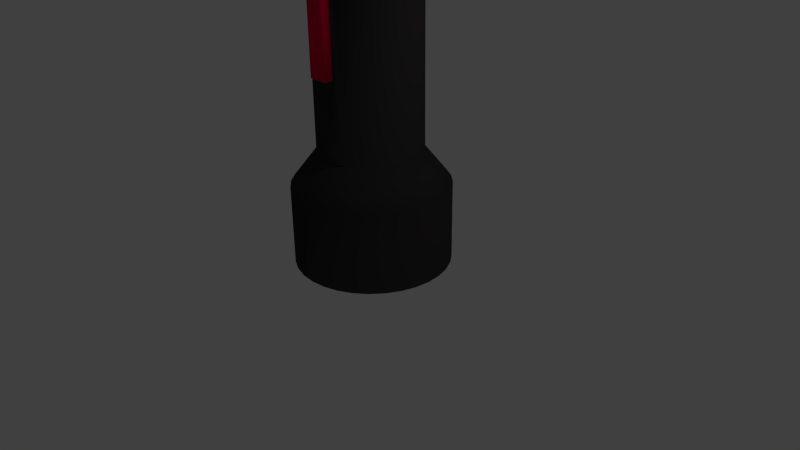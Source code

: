 # Source: flashlight.blend  (saved by Blender 2.75.0; exported with 4.5.12 LTS)
import bpy
from mathutils import Matrix  # noqa: F401  (used for matrix-valued properties, if any)

bpy.ops.wm.read_factory_settings(use_empty=True)
scene = bpy.context.scene
scene.name = 'Scene'

# ---- collections
col_collection_1 = bpy.data.collections.new('Collection 1'); scene.collection.children.link(col_collection_1)

# ---- materials (node trees are filled in below, after node groups)
mat_material_001 = bpy.data.materials.new('Material.001')
mat_material_001.alpha_threshold = 0.0
mat_material_001.use_transparent_shadow = False
mat_material_001.diffuse_color = (0.03741, 0.0335, 0.03641, 1.0)
mat_material_001.roughness = 0.5
mat_material_004 = bpy.data.materials.new('Material.004')
mat_material_004.alpha_threshold = 0.0
mat_material_004.use_transparent_shadow = False
mat_material_004.roughness = 0.5
mat_material_005 = bpy.data.materials.new('Material.005')
mat_material_005.alpha_threshold = 0.0
mat_material_005.use_transparent_shadow = False
mat_material_005.diffuse_color = (0.8, 0.0, 0.04729, 1.0)
mat_material_005.roughness = 0.5

# ---- material node trees

# ---- world
world_world = bpy.data.worlds.new('World'); scene.world = world_world
world_world.color = (0.05088, 0.05088, 0.05088)
world_world.use_sun_shadow = False
world_world.sun_shadow_jitter_overblur = 0.0
world_world.cycles.sampling_method = 'MANUAL'
world_world.cycles.sample_map_resolution = 256

# ---- cameras
cam_camera = bpy.data.cameras.new('Camera')
cam_camera.clip_end = 100.0
cam_camera.lens = 35.0
cam_camera.sensor_width = 32.0
cam_camera.sensor_height = 18.0
cam_camera.ortho_scale = 7.314
cam_camera.dof.focus_distance = 0.0
cam_camera.dof.aperture_fstop = 128.0

# ---- lights
light_lamp = bpy.data.lights.new('Lamp', 'POINT')
light_lamp.transmission_factor = 0.0
light_lamp.cutoff_distance = 30.0
light_lamp.energy = 100.0
light_lamp.shadow_buffer_clip_start = 1.001
light_lamp.shadow_soft_size = 0.1
light_lamp.shadow_maximum_resolution = 0.006
light_lamp.use_absolute_resolution = True
light_lamp.cycles.use_multiple_importance_sampling = False

# ---- meshes
me_circle = bpy.data.meshes.new('Circle')
me_circle.from_pydata([(0.0, 1.0, 0.0), (-0.1951, 0.9808, 0.0), (-0.3827, 0.9239, 0.0), (-0.5556, 0.8315, 0.0), (-0.7071, 0.7071, 0.0), (-0.8315, 0.5556, 0.0), (-0.9239, 0.3827, 0.0), (-0.9808, 0.1951, 0.0), (-1.0, 7.55e-08, 0.0), (-0.9808, -0.1951, 0.0), (-0.9239, -0.3827, 0.0), (-0.8315, -0.5556, 0.0), (-0.7071, -0.7071, 0.0), (-0.5556, -0.8315, 0.0), (-0.3827, -0.9239, 0.0), (-0.1951, -0.9808, 0.0), (3.258e-07, -1.0, 0.0), (0.1951, -0.9808, 0.0), (0.3827, -0.9239, 0.0), (0.5556, -0.8315, 0.0), (0.7071, -0.7071, 0.0), (0.8315, -0.5556, 0.0), (0.9239, -0.3827, 0.0), (0.9808, -0.1951, 0.0), (1.0, 9.656e-07, 0.0), (0.9808, 0.1951, 0.0), (0.9239, 0.3827, 0.0), (0.8315, 0.5556, 0.0), (0.7071, 0.7071, 0.0), (0.5556, 0.8315, 0.0), (0.3827, 0.9239, 0.0), (0.1951, 0.9808, 0.0), (0.0, 1.0, 0.0), (-0.1951, 0.9808, 0.0), (-0.3827, 0.9239, 0.0), (-0.5556, 0.8315, 0.0), (-0.7071, 0.7071, 0.0), (-0.8315, 0.5556, 0.0), (-0.9239, 0.3827, 0.0), (-0.9808, 0.1951, 0.0), (-1.0, 7.55e-08, 0.0), (-0.9808, -0.1951, 0.0), (-0.9239, -0.3827, 0.0), (-0.8315, -0.5556, 0.0), (-0.7071, -0.7071, 0.0), (-0.5556, -0.8315, 0.0), (-0.3827, -0.9239, 0.0), (-0.1951, -0.9808, 0.0), (3.258e-07, -1.0, 0.0), (0.1951, -0.9808, 0.0), (0.3827, -0.9239, 0.0), (0.5556, -0.8315, 0.0), (0.7071, -0.7071, 0.0), (0.8315, -0.5556, 0.0), (0.9239, -0.3827, 0.0), (0.9808, -0.1951, 0.0), (1.0, 9.656e-07, 0.0), (0.9808, 0.1951, 0.0), (0.9239, 0.3827, 0.0), (0.8315, 0.5556, 0.0), (0.7071, 0.7071, 0.0), (0.5556, 0.8315, 0.0), (0.3827, 0.9239, 0.0), (0.1951, 0.9808, 0.0), (0.0, 1.0, 0.0), (-0.1951, 0.9808, 0.0), (-0.3827, 0.9239, 0.0), (-0.5556, 0.8315, 0.0), (-0.7071, 0.7071, 0.0), (-0.8315, 0.5556, 0.0), (-0.9239, 0.3827, 0.0), (-0.9808, 0.1951, 0.0), (-1.0, 7.55e-08, 0.0), (-0.9808, -0.1951, 0.0), (-0.9239, -0.3827, 0.0), (-0.8315, -0.5556, 0.0), (-0.7071, -0.7071, 0.0), (-0.5556, -0.8315, 0.0), (-0.3827, -0.9239, 0.0), (-0.1951, -0.9808, 0.0), (3.258e-07, -1.0, 0.0), (0.1951, -0.9808, 0.0), (0.3827, -0.9239, 0.0), (0.5556, -0.8315, 0.0), (0.7071, -0.7071, 0.0), (0.8315, -0.5556, 0.0), (0.9239, -0.3827, 0.0), (0.9808, -0.1951, 0.0), (1.0, 9.656e-07, 0.0), (0.9808, 0.1951, 0.0), (0.9239, 0.3827, 0.0), (0.8315, 0.5556, 0.0), (0.7071, 0.7071, 0.0), (0.5556, 0.8315, 0.0), (0.3827, 0.9239, 0.0), (0.1951, 0.9808, 0.0), (0.0, 1.0, 0.0), (-0.1951, 0.9808, 0.0), (-0.3827, 0.9239, 0.0), (-0.5556, 0.8315, 0.0), (-0.7071, 0.7071, 0.0), (-0.8315, 0.5556, 0.0), (-0.9239, 0.3827, 0.0), (-0.9808, 0.1951, 0.0), (-1.0, 7.55e-08, 0.0), (-0.9808, -0.1951, 0.0), (-0.9239, -0.3827, 0.0), (-0.8315, -0.5556, 0.0), (-0.7071, -0.7071, 0.0), (-0.5556, -0.8315, 0.0), (-0.3827, -0.9239, 0.0), (-0.1951, -0.9808, 0.0), (3.258e-07, -1.0, 0.0), (0.1951, -0.9808, 0.0), (0.3827, -0.9239, 0.0), (0.5556, -0.8315, 0.0), (0.7071, -0.7071, 0.0), (0.8315, -0.5556, 0.0), (0.9239, -0.3827, 0.0), (0.9808, -0.1951, 0.0), (1.0, 9.656e-07, 0.0), (0.9808, 0.1951, 0.0), (0.9239, 0.3827, 0.0), (0.8315, 0.5556, 0.0), (0.7071, 0.7071, 0.0), (0.5556, 0.8315, 0.0), (0.3827, 0.9239, 0.0), (0.1951, 0.9808, 0.0), (0.0, 1.0, 0.0), (-0.1951, 0.9808, 0.0), (-0.3827, 0.9239, 0.0), (-0.5556, 0.8315, 0.0), (-0.7071, 0.7071, 0.0), (-0.8315, 0.5556, 0.0), (-0.9239, 0.3827, 0.0), (-0.9808, 0.1951, 0.0), (-1.0, 7.55e-08, 0.0), (-0.9808, -0.1951, 0.0), (-0.9239, -0.3827, 0.0), (-0.8315, -0.5556, 0.0), (-0.7071, -0.7071, 0.0), (-0.5556, -0.8315, 0.0), (-0.3827, -0.9239, 0.0), (-0.1951, -0.9808, 0.0), (3.258e-07, -1.0, 0.0), (0.1951, -0.9808, 0.0), (0.3827, -0.9239, 0.0), (0.5556, -0.8315, 0.0), (0.7071, -0.7071, 0.0), (0.8315, -0.5556, 0.0), (0.9239, -0.3827, 0.0), (0.9808, -0.1951, 0.0), (1.0, 9.656e-07, 0.0), (0.9808, 0.1951, 0.0), (0.9239, 0.3827, 0.0), (0.8315, 0.5556, 0.0), (0.7071, 0.7071, 0.0), (0.5556, 0.8315, 0.0), (0.3827, 0.9239, 0.0), (0.1951, 0.9808, 0.0), (0.1951, 0.9808, 0.0), (0.3827, 0.9239, 0.0), (0.5556, 0.8315, 0.0), (0.7071, 0.7071, 0.0), (0.8315, 0.5556, 0.0), (0.9239, 0.3827, 0.0), (0.9808, 0.1951, 0.0), (1.0, 9.656e-07, 0.0), (0.9808, -0.1951, 0.0), (0.9239, -0.3827, 0.0), (0.8315, -0.5556, 0.0), (0.7071, -0.7071, 0.0), (0.5556, -0.8315, 0.0), (0.3827, -0.9239, 0.0), (0.1951, -0.9808, 0.0), (3.258e-07, -1.0, 0.0), (-0.1951, -0.9808, 0.0), (-0.3827, -0.9239, 0.0), (-0.5556, -0.8315, 0.0), (-0.7071, -0.7071, 0.0), (-0.8315, -0.5556, 0.0), (-0.9239, -0.3827, 0.0), (-0.9808, -0.1951, 0.0), (-1.0, 7.55e-08, 0.0), (-0.9808, 0.1951, 0.0), (-0.9239, 0.3827, 0.0), (-0.8315, 0.5556, 0.0), (-0.7071, 0.7071, 0.0), (-0.5556, 0.8315, 0.0), (-0.3827, 0.9239, 0.0), (-0.1951, 0.9808, 0.0), (0.0, 1.0, 0.0), (0.0, 1.0, 0.0), (-0.1951, 0.9808, 0.0), (-0.3827, 0.9239, 0.0), (-0.5556, 0.8315, 0.0), (-0.7071, 0.7071, 0.0), (-0.8315, 0.5556, 0.0), (-0.9239, 0.3827, 0.0), (-0.9808, 0.1951, 0.0), (-1.0, 7.55e-08, 0.0), (-0.9808, -0.1951, 0.0), (-0.9239, -0.3827, 0.0), (-0.8315, -0.5556, 0.0), (-0.7071, -0.7071, 0.0), (-0.5556, -0.8315, 0.0), (-0.3827, -0.9239, 0.0), (-0.1951, -0.9808, 0.0), (3.258e-07, -1.0, 0.0), (0.1951, -0.9808, 0.0), (0.3827, -0.9239, 0.0), (0.5556, -0.8315, 0.0), (0.7071, -0.7071, 0.0), (0.8315, -0.5556, 0.0), (0.9239, -0.3827, 0.0), (0.9808, -0.1951, 0.0), (1.0, 9.656e-07, 0.0), (0.9808, 0.1951, 0.0), (0.9239, 0.3827, 0.0), (0.8315, 0.5556, 0.0), (0.7071, 0.7071, 0.0), (0.5556, 0.8315, 0.0), (0.3827, 0.9239, 0.0), (0.1951, 0.9808, 0.0), (0.1951, 0.9808, 1.028), (0.3827, 0.9239, 1.028), (0.5556, 0.8315, 1.028), (0.7071, 0.7071, 1.028), (0.8315, 0.5556, 1.028), (0.9239, 0.3827, 1.028), (0.9808, 0.1951, 1.028), (1.0, 9.656e-07, 1.028), (0.9808, -0.1951, 1.028), (0.9239, -0.3827, 1.028), (0.8315, -0.5556, 1.028), (0.7071, -0.7071, 1.028), (0.5556, -0.8315, 1.028), (0.3827, -0.9239, 1.028), (0.1951, -0.9808, 1.028), (3.258e-07, -1.0, 1.028), (-0.1951, -0.9808, 1.028), (-0.3827, -0.9239, 1.028), (-0.5556, -0.8315, 1.028), (-0.7071, -0.7071, 1.028), (-0.8315, -0.5556, 1.028), (-0.9239, -0.3827, 1.028), (-0.9808, -0.1951, 1.028), (-1.0, 7.55e-08, 1.028), (-0.9808, 0.1951, 1.028), (-0.9239, 0.3827, 1.028), (-0.8315, 0.5556, 1.028), (-0.7071, 0.7071, 1.028), (-0.5556, 0.8315, 1.028), (-0.3827, 0.9239, 1.028), (-0.1951, 0.9808, 1.028), (0.0, 1.0, 1.028), (0.1286, 0.6463, 1.464), (0.2522, 0.6088, 1.464), (0.3661, 0.5479, 1.464), (0.466, 0.466, 1.464), (0.5479, 0.3661, 1.464), (0.6088, 0.2522, 1.464), (0.6463, 0.1286, 1.464), (0.659, 7.379e-07, 1.464), (0.6463, -0.1286, 1.464), (0.6088, -0.2522, 1.464), (0.5479, -0.3661, 1.464), (0.466, -0.466, 1.464), (0.3661, -0.5479, 1.464), (0.2522, -0.6088, 1.464), (0.1286, -0.6463, 1.464), (1.579e-07, -0.659, 1.464), (-0.1286, -0.6463, 1.464), (-0.2522, -0.6088, 1.464), (-0.3661, -0.5479, 1.464), (-0.466, -0.466, 1.464), (-0.5479, -0.3661, 1.464), (-0.6088, -0.2522, 1.464), (-0.6463, -0.1286, 1.464), (-0.659, 1.514e-07, 1.464), (-0.6463, 0.1286, 1.464), (-0.6088, 0.2522, 1.464), (-0.5479, 0.3661, 1.464), (-0.466, 0.466, 1.464), (-0.3661, 0.5479, 1.464), (-0.2522, 0.6088, 1.464), (-0.1286, 0.6463, 1.464), (-5.685e-08, 0.659, 1.464), (0.1286, 0.6463, 1.464), (0.2522, 0.6088, 1.464), (0.3661, 0.5479, 1.464), (0.466, 0.466, 1.464), (0.5479, 0.3661, 1.464), (0.6088, 0.2522, 1.464), (0.6463, 0.1286, 1.464), (0.659, 7.379e-07, 1.464), (0.6463, -0.1286, 1.464), (0.6088, -0.2522, 1.464), (0.5479, -0.3661, 1.464), (0.466, -0.466, 1.464), (0.3661, -0.5479, 1.464), (0.2522, -0.6088, 1.464), (0.1286, -0.6463, 1.464), (1.579e-07, -0.659, 1.464), (-0.1286, -0.6463, 1.464), (-0.2522, -0.6088, 1.464), (-0.3661, -0.5479, 1.464), (-0.466, -0.466, 1.464), (-0.5479, -0.3661, 1.464), (-0.6088, -0.2522, 1.464), (-0.6463, -0.1286, 1.464), (-0.659, 1.514e-07, 1.464), (-0.6463, 0.1286, 1.464), (-0.6088, 0.2522, 1.464), (-0.5479, 0.3661, 1.464), (-0.466, 0.466, 1.464), (-0.3661, 0.5479, 1.464), (-0.2522, 0.6088, 1.464), (-0.1286, 0.6463, 1.464), (-5.685e-08, 0.659, 1.464), (0.1286, 0.6463, 5.476), (0.2522, 0.6088, 5.476), (0.3661, 0.5479, 5.476), (0.466, 0.466, 5.476), (0.5479, 0.3661, 5.476), (0.6088, 0.2522, 5.476), (0.6463, 0.1286, 5.476), (0.659, 7.379e-07, 5.476), (0.6463, -0.1286, 5.476), (0.6088, -0.2522, 5.476), (0.5479, -0.3661, 5.476), (0.466, -0.466, 5.476), (0.3661, -0.5479, 5.476), (0.2522, -0.6088, 5.476), (0.1286, -0.6463, 5.476), (1.579e-07, -0.659, 5.476), (-0.1286, -0.6463, 5.476), (-0.2522, -0.6088, 5.476), (-0.3661, -0.5479, 5.476), (-0.466, -0.466, 5.476), (-0.5479, -0.3661, 5.476), (-0.6088, -0.2522, 5.476), (-0.6463, -0.1286, 5.476), (-0.659, 1.514e-07, 5.476), (-0.6463, 0.1286, 5.476), (-0.6088, 0.2522, 5.476), (-0.5479, 0.3661, 5.476), (-0.466, 0.466, 5.476), (-0.3661, 0.5479, 5.476), (-0.2522, 0.6088, 5.476), (-0.1286, 0.6463, 5.476), (-5.685e-08, 0.659, 5.476), (0.1511, 0.7597, 5.476), (0.2964, 0.7157, 5.476), (0.4304, 0.6441, 5.476), (0.5477, 0.5477, 5.476), (0.6441, 0.4304, 5.476), (0.7157, 0.2964, 5.476), (0.7597, 0.1511, 5.476), (0.7746, 8.151e-07, 5.476), (0.7597, -0.1511, 5.476), (0.7157, -0.2964, 5.476), (0.6441, -0.4304, 5.476), (0.5477, -0.5477, 5.476), (0.4304, -0.6441, 5.476), (0.2964, -0.7157, 5.476), (0.1511, -0.7597, 5.476), (2.069e-07, -0.7746, 5.476), (-0.1511, -0.7597, 5.476), (-0.2964, -0.7157, 5.476), (-0.4304, -0.6441, 5.476), (-0.5477, -0.5477, 5.476), (-0.6441, -0.4304, 5.476), (-0.7157, -0.2964, 5.476), (-0.7597, -0.1511, 5.476), (-0.7746, 1.257e-07, 5.476), (-0.7597, 0.1511, 5.476), (-0.7157, 0.2964, 5.476), (-0.6441, 0.4304, 5.476), (-0.5477, 0.5477, 5.476), (-0.4304, 0.6441, 5.476), (-0.2964, 0.7157, 5.476), (-0.1511, 0.7597, 5.476), (-4.552e-08, 0.7746, 5.476), (0.1511, 0.7597, 6.497), (0.2964, 0.7157, 6.497), (0.4304, 0.6441, 6.497), (0.5477, 0.5477, 6.497), (0.6441, 0.4304, 6.497), (0.7157, 0.2964, 6.497), (0.7597, 0.1511, 6.497), (0.7746, 8.151e-07, 6.497), (0.7597, -0.1511, 6.497), (0.7157, -0.2964, 6.497), (0.6441, -0.4304, 6.497), (0.5477, -0.5477, 6.497), (0.4304, -0.6441, 6.497), (0.2964, -0.7157, 6.497), (0.1511, -0.7597, 6.497), (2.069e-07, -0.7746, 6.497), (-0.1511, -0.7597, 6.497), (-0.2964, -0.7157, 6.497), (-0.4304, -0.6441, 6.497), (-0.5477, -0.5477, 6.497), (-0.6441, -0.4304, 6.497), (-0.7157, -0.2964, 6.497), (-0.7597, -0.1511, 6.497), (-0.7746, 1.257e-07, 6.497), (-0.7597, 0.1511, 6.497), (-0.7157, 0.2964, 6.497), (-0.6441, 0.4304, 6.497), (-0.5477, 0.5477, 6.497), (-0.4304, 0.6441, 6.497), (-0.2964, 0.7157, 6.497), (-0.1511, 0.7597, 6.497), (-4.552e-08, 0.7746, 6.497), (0.06428, -0.6526, 1.464), (-0.06428, -0.6526, 1.464), (0.06428, -0.6526, 5.476), (-0.06428, -0.6526, 5.476), (0.1286, -0.6463, 3.47), (1.579e-07, -0.659, 3.47), (-0.1286, -0.6463, 3.47), (-0.06428, -0.6526, 3.47), (0.06428, -0.6526, 3.47), (0.03214, -0.6558, 1.464), (-0.09642, -0.6495, 1.464), (0.1286, -0.6463, 2.467), (1.579e-07, -0.659, 2.467), (-0.1286, -0.6463, 2.467), (0.09642, -0.6495, 1.464), (-0.03214, -0.6558, 1.464), (-0.06428, -0.6526, 2.467), (-0.09642, -0.6495, 3.47), (-0.03214, -0.6558, 3.47), (0.06428, -0.6526, 2.467), (0.03214, -0.6558, 3.47), (0.09642, -0.6495, 3.47), (0.09642, -0.6495, 2.467), (0.03214, -0.6558, 2.467), (-0.03214, -0.6558, 2.467), (-0.09642, -0.6495, 2.467), (-0.06428, -0.754, 2.467), (-0.06428, -0.754, 3.47), (-0.09642, -0.7508, 3.47), (-0.1286, -0.7477, 3.47), (-0.03214, -0.7572, 3.47), (0.06428, -0.754, 2.467), (0.06428, -0.754, 3.47), (0.03214, -0.7572, 3.47), (1.815e-07, -0.7603, 3.47), (0.09642, -0.7508, 3.47), (0.1286, -0.7477, 3.47), (0.1286, -0.7477, 2.467), (1.815e-07, -0.7603, 2.467), (-0.1286, -0.7477, 2.467), (0.09642, -0.7508, 2.467), (0.03214, -0.7572, 2.467), (-0.03214, -0.7572, 2.467), (-0.09642, -0.7508, 2.467), (-9.137e-08, 0.2305, 0.9903), (-0.04498, 0.2261, 0.9903), (-0.08822, 0.213, 0.9903), (-0.1281, 0.1917, 0.9903), (-0.163, 0.163, 0.9903), (-0.1917, 0.1281, 0.9903), (-0.213, 0.08822, 0.9903), (-0.2261, 0.04498, 0.9903), (-0.2305, 2.367e-07, 0.9903), (-0.2261, -0.04498, 0.9903), (-0.213, -0.08822, 0.9903), (-0.1917, -0.1281, 0.9903), (-0.163, -0.163, 0.9903), (-0.1281, -0.1917, 0.9903), (-0.08822, -0.213, 0.9903), (-0.04498, -0.2261, 0.9903), (-1.625e-08, -0.2305, 0.9903), (0.04498, -0.2261, 0.9903), (0.08822, -0.213, 0.9903), (0.1281, -0.1917, 0.9903), (0.163, -0.163, 0.9903), (0.1917, -0.1281, 0.9903), (0.213, -0.08822, 0.9903), (0.2261, -0.04497, 0.9903), (0.2305, 4.419e-07, 0.9903), (0.2261, 0.04498, 0.9903), (0.213, 0.08822, 0.9903), (0.1917, 0.1281, 0.9903), (0.163, 0.163, 0.9903), (0.1281, 0.1917, 0.9903), (0.08822, 0.213, 0.9903), (0.04497, 0.2261, 0.9903)], [], [(26, 27, 59, 58), (13, 14, 46, 45), (0, 1, 33, 32), (27, 28, 60, 59), (14, 15, 47, 46), (1, 2, 34, 33), (28, 29, 61, 60), (15, 16, 48, 47), (2, 3, 35, 34), (29, 30, 62, 61), (16, 17, 49, 48), (3, 4, 36, 35), (30, 31, 63, 62), (17, 18, 50, 49), (4, 5, 37, 36), (31, 0, 32, 63), (18, 19, 51, 50), (5, 6, 38, 37), (19, 20, 52, 51), (6, 7, 39, 38), (20, 21, 53, 52), (7, 8, 40, 39), (21, 22, 54, 53), (8, 9, 41, 40), (22, 23, 55, 54), (9, 10, 42, 41), (23, 24, 56, 55), (10, 11, 43, 42), (24, 25, 57, 56), (11, 12, 44, 43), (25, 26, 58, 57), (12, 13, 45, 44), (53, 54, 86, 85), (40, 41, 73, 72), (54, 55, 87, 86), (41, 42, 74, 73), (55, 56, 88, 87), (42, 43, 75, 74), (56, 57, 89, 88), (43, 44, 76, 75), (57, 58, 90, 89), (44, 45, 77, 76), (58, 59, 91, 90), (45, 46, 78, 77), (32, 33, 65, 64), (59, 60, 92, 91), (46, 47, 79, 78), (33, 34, 66, 65), (60, 61, 93, 92), (47, 48, 80, 79), (34, 35, 67, 66), (61, 62, 94, 93), (48, 49, 81, 80), (35, 36, 68, 67), (62, 63, 95, 94), (49, 50, 82, 81), (36, 37, 69, 68), (63, 32, 64, 95), (50, 51, 83, 82), (37, 38, 70, 69), (51, 52, 84, 83), (38, 39, 71, 70), (52, 53, 85, 84), (39, 40, 72, 71), (88, 89, 121, 120), (75, 76, 108, 107), (89, 90, 122, 121), (76, 77, 109, 108), (90, 91, 123, 122), (77, 78, 110, 109), (64, 65, 97, 96), (91, 92, 124, 123), (78, 79, 111, 110), (65, 66, 98, 97), (92, 93, 125, 124), (79, 80, 112, 111), (66, 67, 99, 98), (93, 94, 126, 125), (80, 81, 113, 112), (67, 68, 100, 99), (94, 95, 127, 126), (81, 82, 114, 113), (68, 69, 101, 100), (95, 64, 96, 127), (82, 83, 115, 114), (69, 70, 102, 101), (83, 84, 116, 115), (70, 71, 103, 102), (84, 85, 117, 116), (71, 72, 104, 103), (85, 86, 118, 117), (72, 73, 105, 104), (86, 87, 119, 118), (73, 74, 106, 105), (87, 88, 120, 119), (74, 75, 107, 106), (96, 97, 129, 128), (123, 124, 156, 155), (110, 111, 143, 142), (97, 98, 130, 129), (124, 125, 157, 156), (111, 112, 144, 143), (98, 99, 131, 130), (125, 126, 158, 157), (112, 113, 145, 144), (99, 100, 132, 131), (126, 127, 159, 158), (113, 114, 146, 145), (100, 101, 133, 132), (127, 96, 128, 159), (114, 115, 147, 146), (101, 102, 134, 133), (115, 116, 148, 147), (102, 103, 135, 134), (116, 117, 149, 148), (103, 104, 136, 135), (117, 118, 150, 149), (104, 105, 137, 136), (118, 119, 151, 150), (105, 106, 138, 137), (119, 120, 152, 151), (106, 107, 139, 138), (120, 121, 153, 152), (107, 108, 140, 139), (121, 122, 154, 153), (108, 109, 141, 140), (122, 123, 155, 154), (109, 110, 142, 141), (206, 207, 176, 177), (193, 194, 189, 190), (220, 221, 162, 163), (207, 208, 175, 176), (194, 195, 188, 189), (221, 222, 161, 162), (208, 209, 174, 175), (195, 196, 187, 188), (222, 223, 160, 161), (209, 210, 173, 174), (196, 197, 186, 187), (223, 192, 191, 160), (210, 211, 172, 173), (197, 198, 185, 186), (211, 212, 171, 172), (198, 199, 184, 185), (212, 213, 170, 171), (199, 200, 183, 184), (213, 214, 169, 170), (200, 201, 182, 183), (214, 215, 168, 169), (201, 202, 181, 182), (215, 216, 167, 168), (202, 203, 180, 181), (216, 217, 166, 167), (203, 204, 179, 180), (217, 218, 165, 166), (204, 205, 178, 179), (218, 219, 164, 165), (205, 206, 177, 178), (192, 193, 190, 191), (219, 220, 163, 164), (166, 165, 229, 230), (180, 179, 243, 244), (167, 166, 230, 231), (181, 180, 244, 245), (168, 167, 231, 232), (182, 181, 245, 246), (169, 168, 232, 233), (183, 182, 246, 247), (170, 169, 233, 234), (184, 183, 247, 248), (171, 170, 234, 235), (185, 184, 248, 249), (172, 171, 235, 236), (186, 185, 249, 250), (173, 172, 236, 237), (160, 191, 255, 224), (187, 186, 250, 251), (174, 173, 237, 238), (161, 160, 224, 225), (188, 187, 251, 252), (175, 174, 238, 239), (162, 161, 225, 226), (189, 188, 252, 253), (176, 175, 239, 240), (163, 162, 226, 227), (190, 189, 253, 254), (177, 176, 240, 241), (164, 163, 227, 228), (191, 190, 254, 255), (178, 177, 241, 242), (165, 164, 228, 229), (179, 178, 242, 243), (241, 240, 272, 273), (228, 227, 259, 260), (255, 254, 286, 287), (242, 241, 273, 274), (229, 228, 260, 261), (243, 242, 274, 275), (230, 229, 261, 262), (244, 243, 275, 276), (231, 230, 262, 263), (245, 244, 276, 277), (232, 231, 263, 264), (246, 245, 277, 278), (233, 232, 264, 265), (247, 246, 278, 279), (234, 233, 265, 266), (248, 247, 279, 280), (235, 234, 266, 267), (249, 248, 280, 281), (236, 235, 267, 268), (250, 249, 281, 282), (237, 236, 268, 269), (224, 255, 287, 256), (251, 250, 282, 283), (238, 237, 269, 270), (225, 224, 256, 257), (252, 251, 283, 284), (239, 238, 270, 271), (226, 225, 257, 258), (253, 252, 284, 285), (240, 239, 271, 272), (227, 226, 258, 259), (254, 253, 285, 286), (276, 275, 307, 308), (263, 262, 294, 295), (277, 276, 308, 309), (264, 263, 295, 296), (278, 277, 309, 310), (265, 264, 296, 297), (279, 278, 310, 311), (266, 265, 297, 298), (280, 279, 311, 312), (267, 266, 298, 299), (281, 280, 312, 313), (268, 267, 299, 300), (282, 281, 313, 314), (269, 268, 300, 301), (256, 287, 319, 288), (283, 282, 314, 315), (270, 269, 301, 302), (257, 256, 288, 289), (284, 283, 315, 316), (271, 270, 302, 430, 416, 425, 303), (258, 257, 289, 290), (285, 284, 316, 317), (272, 271, 303, 431, 417, 426, 304), (259, 258, 290, 291), (286, 285, 317, 318), (273, 272, 304, 305), (260, 259, 291, 292), (287, 286, 318, 319), (274, 273, 305, 306), (261, 260, 292, 293), (275, 274, 306, 307), (262, 261, 293, 294), (311, 310, 342, 343), (298, 297, 329, 330), (312, 311, 343, 344), (299, 298, 330, 331), (313, 312, 344, 345), (300, 299, 331, 332), (314, 313, 345, 346), (301, 300, 332, 333), (288, 319, 351, 320), (315, 314, 346, 347), (302, 301, 333, 334, 420, 427), (289, 288, 320, 321), (316, 315, 347, 348), (424, 437, 420, 334, 418), (290, 289, 321, 322), (317, 316, 348, 349), (423, 434, 421, 335, 419), (291, 290, 322, 323), (318, 317, 349, 350), (305, 304, 429, 422, 336, 337), (292, 291, 323, 324), (319, 318, 350, 351), (306, 305, 337, 338), (293, 292, 324, 325), (307, 306, 338, 339), (294, 293, 325, 326), (308, 307, 339, 340), (295, 294, 326, 327), (309, 308, 340, 341), (296, 295, 327, 328), (310, 309, 341, 342), (297, 296, 328, 329), (346, 345, 377, 378), (333, 332, 364, 365), (320, 351, 383, 352), (347, 346, 378, 379), (334, 333, 365, 366), (321, 320, 352, 353), (348, 347, 379, 380), (335, 418, 334, 366, 367), (322, 321, 353, 354), (349, 348, 380, 381), (336, 419, 335, 367, 368), (323, 322, 354, 355), (350, 349, 381, 382), (337, 336, 368, 369), (324, 323, 355, 356), (351, 350, 382, 383), (338, 337, 369, 370), (325, 324, 356, 357), (339, 338, 370, 371), (326, 325, 357, 358), (340, 339, 371, 372), (327, 326, 358, 359), (341, 340, 372, 373), (328, 327, 359, 360), (342, 341, 373, 374), (329, 328, 360, 361), (343, 342, 374, 375), (330, 329, 361, 362), (344, 343, 375, 376), (331, 330, 362, 363), (345, 344, 376, 377), (332, 331, 363, 364), (381, 380, 412, 413), (368, 367, 399, 400), (355, 354, 386, 387), (382, 381, 413, 414), (369, 368, 400, 401), (356, 355, 387, 388), (383, 382, 414, 415), (370, 369, 401, 402), (357, 356, 388, 389), (371, 370, 402, 403), (358, 357, 389, 390), (372, 371, 403, 404), (359, 358, 390, 391), (373, 372, 404, 405), (360, 359, 391, 392), (374, 373, 405, 406), (361, 360, 392, 393), (375, 374, 406, 407), (362, 361, 393, 394), (376, 375, 407, 408), (363, 362, 394, 395), (377, 376, 408, 409), (364, 363, 395, 396), (378, 377, 409, 410), (365, 364, 396, 397), (352, 383, 415, 384), (379, 378, 410, 411), (366, 365, 397, 398), (353, 352, 384, 385), (380, 379, 411, 412), (367, 366, 398, 399), (354, 353, 385, 386), (422, 433, 423, 419, 336), (422, 429, 455, 445), (424, 436, 449, 448), (421, 436, 424, 418, 335), (434, 423, 443, 446), (427, 420, 452, 453), (440, 428, 454, 458), (416, 430, 438, 435), (430, 302, 427, 438), (421, 434, 446, 450), (303, 425, 439, 428), (425, 416, 435, 439), (433, 422, 445, 444), (417, 431, 440, 432), (431, 303, 428, 440), (438, 427, 453, 456), (304, 426, 441, 429), (426, 417, 432, 441), (459, 442, 443, 444), (458, 454, 450, 446), (457, 447, 448, 449), (456, 453, 452, 451), (447, 456, 451, 448), (454, 457, 449, 450), (442, 458, 446, 443), (455, 459, 444, 445), (428, 439, 457, 454), (420, 437, 451, 452), (429, 441, 459, 455), (439, 435, 447, 457), (436, 421, 450, 449), (441, 432, 442, 459), (437, 424, 448, 451), (435, 438, 456, 447), (423, 433, 444, 443), (432, 440, 458, 442), (415, 414, 413, 412, 411, 410, 409, 408, 407, 406, 405, 404, 403, 402, 401, 400, 399, 398, 397, 396, 395, 394, 393, 392, 391, 390, 389, 388, 387, 386, 385, 384), (207, 206, 474, 475), (194, 193, 461, 462), (221, 220, 488, 489), (208, 207, 475, 476), (195, 194, 462, 463), (222, 221, 489, 490), (209, 208, 476, 477), (196, 195, 463, 464), (223, 222, 490, 491), (210, 209, 477, 478), (197, 196, 464, 465), (192, 223, 491, 460), (211, 210, 478, 479), (198, 197, 465, 466), (212, 211, 479, 480), (199, 198, 466, 467), (213, 212, 480, 481), (200, 199, 467, 468), (214, 213, 481, 482), (201, 200, 468, 469), (215, 214, 482, 483), (202, 201, 469, 470), (216, 215, 483, 484), (203, 202, 470, 471), (217, 216, 484, 485), (204, 203, 471, 472), (218, 217, 485, 486), (205, 204, 472, 473), (219, 218, 486, 487), (206, 205, 473, 474), (193, 192, 460, 461), (220, 219, 487, 488), (461, 460, 491, 490, 489, 488, 487, 486, 485, 484, 483, 482, 481, 480, 479, 478, 477, 476, 475, 474, 473, 472, 471, 470, 469, 468, 467, 466, 465, 464, 463, 462)])
me_circle.polygons.foreach_set('use_smooth', [True] * 422)
me_circle.polygons.foreach_set('material_index', [0, 0, 0, 0, 0, 0, 0, 0, 0, 0, 0, 0, 0, 0, 0, 0, 0, 0, 0, 0, 0, 0, 0, 0, 0, 0, 0, 0, 0, 0, 0, 0, 0, 0, 0, 0, 0, 0, 0, 0, 0, 0, 0, 0, 0, 0, 0, 0, 0, 0, 0, 0, 0, 0, 0, 0, 0, 0, 0, 0, 0, 0, 0, 0, 0, 0, 0, 0, 0, 0, 0, 0, 0, 0, 0, 0, 0, 0, 0, 0, 0, 0, 0, 0, 0, 0, 0, 0, 0, 0, 0, 0, 0, 0, 0, 0, 0, 0, 0, 0, 0, 0, 0, 0, 0, 0, 0, 0, 0, 0, 0, 0, 0, 0, 0, 0, 0, 0, 0, 0, 0, 0, 0, 0, 0, 0, 0, 0, 0, 0, 0, 0, 0, 0, 0, 0, 0, 0, 0, 0, 0, 0, 0, 0, 0, 0, 0, 0, 0, 0, 0, 0, 0, 0, 0, 0, 0, 0, 0, 0, 0, 0, 0, 0, 0, 0, 0, 0, 0, 0, 0, 0, 0, 0, 0, 0, 0, 0, 0, 0, 0, 0, 0, 0, 0, 0, 0, 0, 0, 0, 0, 0, 0, 0, 0, 0, 0, 0, 0, 0, 0, 0, 0, 0, 0, 0, 0, 0, 0, 0, 0, 0, 0, 0, 0, 0, 0, 0, 0, 0, 0, 0, 0, 0, 0, 0, 0, 0, 0, 0, 0, 0, 0, 0, 0, 0, 0, 0, 0, 0, 0, 0, 0, 0, 0, 0, 0, 0, 0, 0, 0, 0, 0, 0, 0, 0, 0, 0, 0, 0, 0, 0, 0, 0, 0, 0, 0, 0, 0, 0, 0, 0, 0, 0, 0, 0, 0, 0, 0, 0, 0, 0, 0, 0, 0, 0, 0, 0, 0, 0, 0, 0, 0, 0, 0, 0, 0, 0, 0, 0, 0, 0, 0, 0, 0, 0, 0, 0, 0, 0, 0, 0, 0, 0, 0, 0, 0, 0, 0, 0, 0, 0, 0, 0, 0, 0, 0, 0, 0, 0, 0, 0, 0, 0, 0, 0, 0, 0, 0, 0, 0, 0, 0, 0, 0, 0, 0, 0, 0, 0, 0, 0, 0, 2, 2, 0, 2, 2, 2, 0, 0, 2, 0, 0, 2, 0, 0, 2, 0, 0, 2, 2, 2, 2, 2, 2, 2, 2, 2, 2, 2, 2, 2, 2, 2, 2, 2, 2, 0, 1, 1, 1, 1, 1, 1, 1, 1, 1, 1, 1, 1, 1, 1, 1, 1, 1, 1, 1, 1, 1, 1, 1, 1, 1, 1, 1, 1, 1, 1, 1, 1, 0])
me_circle.materials.append(mat_material_001)
me_circle.materials.append(mat_material_004)
me_circle.materials.append(mat_material_005)
me_circle.use_remesh_preserve_volume = False
me_circle.use_remesh_preserve_attributes = False
me_circle.use_mirror_vertex_groups = False
me_circle.update()

# ---- objects
ob_circle = bpy.data.objects.new('Circle', me_circle)
ob_lamp = bpy.data.objects.new('Lamp', light_lamp)
ob_camera = bpy.data.objects.new('Camera', cam_camera)

# ---- transforms, parenting, visibility, modifiers, constraints
ob_circle.location = (0.0, 0.0, 0.0)
ob_circle.lineart.crease_threshold = 0.0
ob_lamp.location = (4.076, 1.005, 5.904)
ob_lamp.rotation_euler = (0.6503, 0.05522, 1.866)
ob_lamp.lock_rotations_4d = False
ob_lamp.empty_display_type = 'ARROWS'
ob_lamp.color = (0.0, 0.0, 0.0, 0.0)
ob_lamp.lineart.crease_threshold = 0.0
ob_camera.location = (7.481, -6.508, 5.344)
ob_camera.rotation_euler = (1.109, 0.01082, 0.8149)
ob_camera.lock_rotations_4d = False
ob_camera.empty_display_type = 'ARROWS'
ob_camera.color = (0.0, 0.0, 0.0, 0.0)
ob_camera.display_type = 'WIRE'
ob_camera.lineart.crease_threshold = 0.0

# ---- collection membership
col_collection_1.objects.link(ob_circle)
col_collection_1.objects.link(ob_lamp)
col_collection_1.objects.link(ob_camera)

# ---- scene / render settings (as saved in the file)
scene.camera = ob_camera
scene.frame_start = 1; scene.frame_end = 250; scene.frame_set(1)
scene.render.engine = 'BLENDER_EEVEE_NEXT'
scene.render.resolution_percentage = 50
scene.render.dither_intensity = 0.0
scene.cycles.use_denoising = False
scene.cycles.samples = 10
scene.cycles.sampling_pattern = 'TABULATED_SOBOL'
scene.cycles.light_sampling_threshold = 0.0
scene.cycles.use_adaptive_sampling = False
scene.cycles.use_light_tree = False
scene.cycles.blur_glossy = 0.0
scene.cycles.pixel_filter_type = 'GAUSSIAN'
scene.cycles.sample_clamp_indirect = 0.0
scene.view_settings.view_transform = 'Standard'
bpy.context.view_layer.update()
